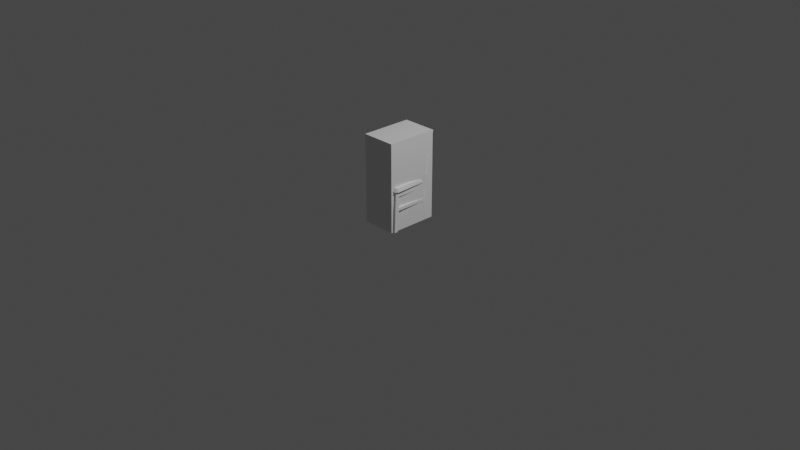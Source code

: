 # Source: chair.blend  (saved by Blender 2.82.7; exported with 4.5.12 LTS)
import bpy
from mathutils import Matrix  # noqa: F401  (used for matrix-valued properties, if any)

bpy.ops.wm.read_factory_settings(use_empty=True)
scene = bpy.context.scene
scene.name = 'Scene'

# ---- collections
col_collection = bpy.data.collections.new('Collection'); scene.collection.children.link(col_collection)

# ---- materials (node trees are filled in below, after node groups)
mat_material = bpy.data.materials.new('Material')
mat_material.alpha_threshold = 0.0
mat_material.use_transparent_shadow = False
mat_material.line_color = (0.0, 0.0, 0.0, 1.0)

# ---- material node trees
mat_material.use_nodes = True; mat_material.node_tree.nodes.clear()
_N = mat_material.node_tree.nodes; _L = mat_material.node_tree.links
n0 = _N.new('ShaderNodeOutputMaterial'); n0.name = 'Material Output'; n0.location = (300, 300)
n1 = _N.new('ShaderNodeBsdfPrincipled'); n1.name = 'Principled BSDF'; n1.location = (10, 300)
n1.distribution = 'GGX'
n1.subsurface_method = 'BURLEY'
n1.inputs[2].default_value = 0.4
n1.inputs[3].default_value = 1.45
n1.inputs[27].default_value = (0.0, 0.0, 0.0, 1.0)
n1.inputs[28].default_value = 1.0
_L.new(n1.outputs[0], n0.inputs[0])
n0.is_active_output = True

# ---- world
world_world = bpy.data.worlds.new('World'); scene.world = world_world
world_world.use_nodes = True; world_world.node_tree.nodes.clear()
_N = world_world.node_tree.nodes; _L = world_world.node_tree.links
n0 = _N.new('ShaderNodeOutputWorld'); n0.name = 'World Output'; n0.location = (300, 300)
n1 = _N.new('ShaderNodeBackground'); n1.name = 'Background'; n1.location = (10, 300)
n1.inputs[0].default_value = (0.05088, 0.05088, 0.05088, 1.0)
_L.new(n1.outputs[0], n0.inputs[0])
n0.is_active_output = True
world_world.color = (0.05088, 0.05088, 0.05088)
world_world.use_sun_shadow = False
world_world.sun_shadow_jitter_overblur = 0.0

# ---- cameras
cam_camera = bpy.data.cameras.new('Camera')
cam_camera.clip_end = 100.0
cam_camera.ortho_scale = 7.314

# ---- lights
light_light = bpy.data.lights.new('Light', 'POINT')
light_light.transmission_factor = 0.0
light_light.energy = 1000.0
light_light.shadow_soft_size = 0.1
light_light.shadow_maximum_resolution = 0.006
light_light.use_absolute_resolution = True

# ---- meshes
me_cube = bpy.data.meshes.new('Cube')
me_cube.from_pydata([(1.0, 0.5483, 1.0), (1.0, 0.5483, -1.0), (1.0, -1.0, 1.0), (1.0, -1.0, -1.0), (-1.0, 0.5483, 1.0), (-1.0, 0.5483, -1.0), (-1.0, -1.0, 1.0), (-1.0, -1.0, -1.0), (1.0, 1.0, 1.0), (1.0, 1.0, -1.0), (-1.0, 1.0, 1.0), (-1.0, 1.0, -1.0)], [], [(0, 4, 6, 2), (3, 2, 6, 7), (7, 6, 4, 5), (5, 1, 3, 7), (1, 0, 2, 3), (5, 4, 10, 11), (11, 10, 8, 9), (1, 5, 11, 9), (4, 0, 8, 10), (0, 1, 9, 8)])
_uv = me_cube.uv_layers.new(name='UVMap')
_uv.uv.foreach_set('vector', [0.625, 0.5, 0.875, 0.5, 0.875, 0.75, 0.625, 0.75, 0.375, 0.75, 0.625, 0.75, 0.625, 1.0, 0.375, 1.0, 0.375, 0.0, 0.625, 0.0, 0.625, 0.25, 0.375, 0.25, 0.125, 0.5, 0.375, 0.5, 0.375, 0.75, 0.125, 0.75, 0.375, 0.5, 0.625, 0.5, 0.625, 0.75, 0.375, 0.75, 0.375, 0.25, 0.625, 0.25, 0.625, 0.25, 0.375, 0.25, 0.375, 0.25, 0.625, 0.25, 0.625, 0.5, 0.375, 0.5, 0.375, 0.5, 0.125, 0.5, 0.125, 0.5, 0.375, 0.5, 0.875, 0.5, 0.625, 0.5, 0.625, 0.5, 0.875, 0.5, 0.625, 0.5, 0.375, 0.5, 0.375, 0.5, 0.625, 0.5])
me_cube.materials.append(mat_material)
me_cube.use_remesh_preserve_volume = False
me_cube.use_remesh_preserve_attributes = False
me_cube.use_mirror_vertex_groups = False
me_cube.update()
me_plane = bpy.data.meshes.new('Plane')
me_plane.from_pydata([(-0.4671, -1.259, 0.02356), (0.0133, -1.277, 0.02425), (-0.8934, 0.7158, -0.0608), (0.0133, 0.7158, -0.0608), (-0.923, -1.182, 0.02058), (-1.012, -1.133, 0.01867), (-1.066, -1.02, 0.01426), (-0.8934, 0.6193, 0.05123), (-1.017, -1.013, 0.1967), (-0.8934, 0.4402, 0.1359), (-0.8934, -0.2505, 0.2337), (-0.4671, -1.162, 0.2027), (0.0133, -1.179, 0.2034), (-0.8794, -1.118, 0.1998), (-0.9682, -1.069, 0.1978), (0.01175, -0.259, 0.2029), (0.01208, 0.4408, 0.1295), (0.01208, 0.6128, 0.05483)], [], [(0, 1, 3, 2), (0, 2, 4), (4, 2, 5), (5, 2, 6), (6, 2, 7, 8), (8, 7, 9), (9, 10, 8), (4, 5, 14, 13), (0, 4, 13, 11), (1, 0, 11, 12), (5, 6, 8, 14), (10, 14, 8), (14, 10, 13), (13, 10, 11), (12, 11, 10), (10, 15, 12), (10, 9, 15), (15, 9, 16), (9, 7, 16), (17, 16, 7, 2), (2, 3, 17)])
_uv = me_plane.uv_layers.new(name='UVMap')
_uv.uv.foreach_set('vector', [0.0, 0.0, 1.0, 0.0, 1.0, 1.0, 0.0, 1.0, 0.0, 0.0, 0.0, 1.0, 0.0, 0.0, 0.0, 0.0, 0.0, 1.0, 0.0, 0.0, 0.0, 0.0, 0.0, 1.0, 0.0, 0.0, 0.0, 0.0, 0.0, 1.0, 0.0, 1.0, 0.0, 0.0, 0.0, 0.0, 0.0, 1.0, 0.0, 0.0, 0.0, 0.0, 0.0, 0.0, 0.0, 0.0, 0.0, 0.0, 0.0, 0.0, 0.0, 0.0, 0.0, 0.0, 0.0, 0.0, 0.0, 0.0, 0.0, 0.0, 0.0, 0.0, 1.0, 0.0, 0.0, 0.0, 0.0, 0.0, 1.0, 0.0, 0.0, 0.0, 0.0, 0.0, 0.0, 0.0, 0.0, 0.0, 0.0, 0.0, 0.0, 0.0, 0.0, 0.0, 0.0, 0.0, 0.0, 0.0, 0.0, 0.0, 0.0, 0.0, 0.0, 0.0, 0.0, 0.0, 1.0, 0.0, 0.0, 0.0, 0.0, 0.0, 0.0, 0.0, 0.0, 0.0, 1.0, 0.0, 0.0, 0.0, 0.0, 0.0, 0.0, 0.0, 0.0, 0.0, 0.0, 0.0, 0.0, 0.0, 0.0, 0.0, 0.0, 1.0, 0.0, 0.0, 0.0, 0.0, 0.0, 0.0, 0.0, 1.0, 0.0, 1.0, 0.0, 1.0, 1.0, 1.0, 0.0, 0.0])
me_plane.use_remesh_fix_poles = True
me_plane.use_remesh_preserve_attributes = False
me_plane.use_mirror_vertex_groups = False
me_plane.update()
me_plane_001 = bpy.data.meshes.new('Plane.001')
me_plane_001.from_pydata([(-0.9947, -0.9872, 1.997), (-0.8398, -0.9872, 1.997), (-0.9947, -0.8013, 1.991), (-0.8398, -0.8013, 1.991), (-0.8398, -0.8478, 1.993), (-0.8398, -0.9407, 1.996), (-0.9654, -0.8013, 1.991), (-0.8691, -0.8013, 1.991), (-0.8622, 0.8014, 1.934), (-0.7659, 0.8014, 1.934), (-0.8861, 0.8019, 1.934), (-0.7307, 0.8019, 1.934), (-0.8855, 0.9891, 1.926), (-0.7301, 0.9891, 1.926), (0.004015, -0.8478, 1.993), (0.004015, -0.9407, 1.996), (-0.7306, 0.8419, 1.932), (-0.7303, 0.9496, 1.928), (0.001396, 0.8483, 1.932), (0.001678, 0.956, 1.928), (-0.9947, -0.9974, 1.72), (-0.8398, -0.9974, 1.72), (-0.9947, -0.8116, 1.714), (-0.8398, -0.8116, 1.714), (-0.8398, -0.858, 1.716), (-0.8398, -0.951, 1.719), (-0.9654, -0.8116, 1.714), (-0.8691, -0.8116, 1.714), (-0.8622, 0.7911, 1.657), (-0.7659, 0.7911, 1.657), (-0.8861, 0.7916, 1.657), (-0.7307, 0.7916, 1.657), (-0.8855, 0.9789, 1.649), (-0.7301, 0.9789, 1.649), (0.004015, -0.858, 1.716), (0.004015, -0.951, 1.719), (-0.7306, 0.8301, 1.655), (-0.7303, 0.9377, 1.651), (0.001396, 0.8365, 1.655), (0.001678, 0.9441, 1.651), (-1.007, -0.8223, 1.183), (-1.007, -1.033, 1.19), (-0.8322, -1.033, 1.19), (-0.8322, -0.8749, 1.185), (-0.8322, -0.8223, 1.183), (-0.9742, -0.8223, 1.183), (-0.8322, -0.98, 1.188), (-0.8654, -0.8223, 1.183), (-0.8716, 0.7619, 1.127), (-0.7627, 0.7619, 1.127), (-0.8987, 0.7626, 1.127), (-0.7229, 0.7626, 1.127), (-0.898, 0.9744, 1.118), (-0.7227, 0.8155, 1.124), (-0.7223, 0.9744, 1.118), (-0.7224, 0.9214, 1.12), (-1.007, -0.8269, 1.04), (-1.007, -1.037, 1.047), (-0.8322, -1.037, 1.047), (-0.8322, -0.8269, 1.04), (-0.8716, 0.7559, 0.9838), (-0.7627, 0.7559, 0.9838), (-0.8987, 0.7565, 0.9838), (-0.7229, 0.7565, 0.9838), (-0.898, 0.9846, 0.9747), (-0.7223, 0.9846, 0.9747), (-0.8654, 0.8801, 0.4489), (-0.776, 0.8801, 0.4489), (-0.8876, 0.8806, 0.4489), (-0.7433, 0.8806, 0.4489), (-0.8871, 1.078, 0.4631), (-0.7427, 1.078, 0.4631), (-0.863, 0.9864, 0.118), (-0.7847, 0.9864, 0.118), (-0.8824, 0.9869, 0.118), (-0.7561, 0.9869, 0.118), (-0.882, 1.16, 0.1304), (-0.7556, 1.16, 0.1304), (-0.8629, 1.028, 0.0009967), (-0.7846, 1.028, 0.0009967), (-0.8823, 1.029, 0.0009948), (-0.7559, 1.029, 0.0009948), (-0.8819, 1.202, 0.001158), (-0.7555, 1.202, 0.001158), (-0.9942, -0.8885, 0.0004738), (-0.9942, -1.067, -0.000937), (-0.8454, -1.067, -0.000937), (-0.8454, -0.8885, 0.0004738), (-0.8762, 0.8252, 2.29), (-0.7612, 0.8252, 2.29), (-0.9048, 0.8259, 2.29), (-0.7191, 0.8259, 2.29), (-0.9041, 1.049, 2.267), (-0.7189, 0.8816, 2.284), (-0.7184, 1.049, 2.267), (-0.7186, 0.9929, 2.272), (-0.8691, 0.9497, 3.017), (-0.8953, 0.9503, 3.017), (-0.7636, 0.9497, 3.017), (-0.7248, 1.001, 3.008), (-0.7245, 1.102, 2.991), (-0.7244, 1.153, 2.982), (-0.8947, 1.153, 2.982), (-0.725, 0.9503, 3.017), (-0.8548, 1.131, 3.733), (-0.8762, 1.131, 3.733), (-0.7684, 1.131, 3.733), (-0.7367, 1.172, 3.725), (-0.7364, 1.255, 3.711), (-0.7363, 1.297, 3.704), (-0.8757, 1.297, 3.704), (-0.7368, 1.131, 3.733), (-0.8563, 1.185, 3.953), (-0.8763, 1.186, 3.953), (-0.776, 1.185, 3.953), (-0.7465, 1.224, 3.947), (-0.7463, 1.302, 3.933), (-0.7461, 1.34, 3.927), (-0.8758, 1.34, 3.927), (-0.7466, 1.186, 3.953), (-0.8563, 1.25, 4.286), (-0.8763, 1.25, 4.286), (-0.776, 1.25, 4.286), (-0.7465, 1.289, 4.28), (-0.7463, 1.366, 4.266), (-0.7461, 1.404, 4.26), (-0.8758, 1.404, 4.26), (-0.7466, 1.25, 4.286), (-0.8563, 1.258, 4.336), (-0.8763, 1.259, 4.336), (-0.776, 1.258, 4.336), (-0.7465, 1.297, 4.329), (-0.7463, 1.375, 4.316), (-0.7461, 1.413, 4.309), (-0.8758, 1.413, 4.309), (-0.7466, 1.259, 4.336), (0.003439, 1.222, 3.947), (0.003675, 1.299, 3.934), (0.003439, 1.287, 4.28), (0.003675, 1.364, 4.267), (-0.1519, 0.945, 1.934), (-0.1923, 0.9444, 1.935), (-0.2205, 0.9167, 1.936), (-0.2199, 0.878, 1.937), (-0.1908, 0.8511, 1.938), (-0.1504, 0.8517, 1.938), (-0.1222, 0.8795, 1.937), (-0.1228, 0.9181, 1.936), (-0.4644, 0.945, 1.937), (-0.5048, 0.9444, 1.937), (-0.533, 0.9167, 1.938), (-0.5324, 0.878, 1.94), (-0.5033, 0.8511, 1.941), (-0.4629, 0.8517, 1.941), (-0.4347, 0.8795, 1.94), (-0.4353, 0.9181, 1.938), (-0.1578, 1.295, 3.944), (-0.186, 1.295, 3.944), (-0.2057, 1.276, 3.948), (-0.2052, 1.25, 3.953), (-0.185, 1.231, 3.956), (-0.1567, 1.231, 3.956), (-0.137, 1.25, 3.952), (-0.1375, 1.277, 3.947), (-0.4703, 1.295, 3.946), (-0.4985, 1.295, 3.946), (-0.5182, 1.276, 3.95), (-0.5177, 1.25, 3.955), (-0.4975, 1.231, 3.959), (-0.4692, 1.231, 3.958), (-0.4495, 1.25, 3.955), (-0.45, 1.277, 3.95)], [], [(2, 0, 1, 5, 4, 3, 7, 6), (7, 9, 8, 6), (5, 15, 14, 4), (27, 26, 28, 29), (25, 24, 34, 35), (36, 37, 39, 38), (17, 19, 39, 37), (0, 2, 22, 20), (12, 13, 33, 32), (18, 16, 36, 38), (1, 0, 20, 21), (14, 15, 35, 34), (6, 8, 28, 26), (3, 4, 24, 23), (4, 14, 34, 24), (9, 7, 27, 29), (2, 6, 26, 22), (15, 5, 25, 35), (8, 10, 30, 28), (5, 1, 21, 25), (13, 17, 37, 33), (11, 9, 29, 31), (10, 12, 32, 30), (7, 3, 23, 27), (19, 18, 38, 39), (16, 11, 31, 36), (30, 32, 52, 50), (27, 23, 44, 47), (93, 95, 94, 101, 100, 99, 103, 91), (26, 27, 47, 45), (20, 22, 40, 41), (32, 33, 54, 52), (12, 10, 90, 92), (21, 20, 41, 42), (29, 28, 30, 50, 48, 49, 51, 31), (22, 26, 45, 40), (10, 8, 9, 11, 91, 89, 88, 90), (69, 67, 66, 68, 74, 72, 73, 75), (52, 54, 65, 64), (41, 40, 56, 57), (50, 52, 64, 62), (56, 40, 50, 62), (40, 45, 47, 44, 51, 49, 48, 50), (63, 51, 44, 59), (57, 58, 42, 41), (51, 63, 65, 54, 55, 53), (64, 65, 71, 70), (62, 63, 69, 68), (65, 63, 69, 71), (62, 64, 70, 68), (63, 61, 60, 62, 68, 66, 67, 69), (16, 17, 13, 94, 95, 93, 91, 11), (13, 12, 92, 94), (71, 69, 75, 77), (68, 70, 76, 74), (75, 73, 72, 74, 80, 78, 79, 81), (68, 69, 75, 74), (70, 71, 77, 76), (79, 78, 80, 81), (77, 75, 81, 83), (74, 76, 82, 80), (37, 36, 31, 51, 53, 55, 54, 33), (74, 75, 81, 80), (76, 77, 83, 82), (44, 43, 46, 42, 58, 59), (56, 62, 63, 59), (56, 59, 87, 84), (58, 57, 85, 86), (57, 56, 84, 85), (59, 58, 86, 87), (24, 25, 21, 42, 46, 43, 44, 23), (92, 90, 97, 102), (99, 100, 101, 109, 108, 107, 111, 103), (94, 92, 102, 101), (110, 105, 113, 118), (105, 104, 106, 111, 119, 114, 112, 113), (107, 108, 109, 117, 116, 115, 119, 111), (102, 97, 105, 110), (101, 102, 110, 109), (116, 117, 125, 124), (109, 110, 118, 117), (112, 114, 119, 127, 122, 120, 121, 113), (123, 124, 125, 133, 132, 131, 135, 127), (118, 113, 121, 126), (117, 118, 126, 125), (124, 123, 138, 139), (121, 120, 122, 127, 135, 130, 128, 129), (119, 115, 123, 127), (135, 131, 132, 133, 134, 129, 128, 130), (89, 91, 103, 98, 96, 97, 90, 88), (126, 121, 129, 134), (125, 126, 134, 133), (136, 137, 139, 138), (116, 124, 139, 137), (123, 115, 136, 138), (17, 142, 141), (16, 142, 17), (16, 144, 143), (18, 144, 16), (18, 146, 145), (18, 147, 146), (19, 140, 147), (19, 141, 140), (16, 143, 142), (18, 145, 144), (18, 19, 147), (19, 17, 141), (17, 150, 149), (16, 150, 17), (16, 152, 151), (16, 153, 152), (18, 154, 153), (19, 148, 155), (17, 148, 19), (16, 151, 150), (16, 18, 153), (155, 154, 19), (17, 149, 148), (154, 18, 19), (153, 154, 170, 169), (146, 147, 163, 162), (154, 155, 171, 170), (147, 140, 156, 163), (140, 141, 157, 156), (155, 148, 164, 171), (148, 149, 165, 164), (141, 142, 158, 157), (149, 150, 166, 165), (142, 143, 159, 158), (150, 151, 167, 166), (143, 144, 160, 159), (151, 152, 168, 167), (144, 145, 161, 160), (152, 153, 169, 168), (145, 146, 162, 161), (97, 96, 98, 103, 111, 106, 104, 105)])
_uv = me_plane_001.uv_layers.new(name='UVMap')
_uv.uv.foreach_set('vector', [0.0, 0.0, 0.0, 0.0, 0.0, 0.0, 0.0, 0.0, 0.0, 0.0, 0.0, 0.0, 0.0, 0.0, 0.0, 0.0, 0.0, 0.0, 0.0, 0.0, 0.0, 0.0, 0.0, 0.0, 0.0, 0.0, 0.0, 0.0, 0.0, 0.0, 0.0, 0.0, 0.0, 0.0, 0.0, 0.0, 0.0, 0.0, 0.0, 0.0, 0.0, 0.0, 0.0, 0.0, 0.0, 0.0, 0.0, 0.0, 0.0, 0.0, 0.0, 0.0, 0.0, 0.0, 0.0, 0.0, 0.0, 0.0, 0.0, 0.0, 0.0, 0.0, 0.0, 0.0, 0.0, 0.0, 0.0, 0.0, 0.0, 0.0, 0.0, 0.0, 0.0, 0.0, 0.0, 0.0, 0.0, 0.0, 0.0, 0.0, 0.0, 0.0, 0.0, 0.0, 0.0, 0.0, 0.0, 0.0, 0.0, 0.0, 0.0, 0.0, 0.0, 0.0, 0.0, 0.0, 0.0, 0.0, 0.0, 0.0, 0.0, 0.0, 0.0, 0.0, 0.0, 0.0, 0.0, 0.0, 0.0, 0.0, 0.0, 0.0, 0.0, 0.0, 0.0, 0.0, 0.0, 0.0, 0.0, 0.0, 0.0, 0.0, 0.0, 0.0, 0.0, 0.0, 0.0, 0.0, 0.0, 0.0, 0.0, 0.0, 0.0, 0.0, 0.0, 0.0, 0.0, 0.0, 0.0, 0.0, 0.0, 0.0, 0.0, 0.0, 0.0, 0.0, 0.0, 0.0, 0.0, 0.0, 0.0, 0.0, 0.0, 0.0, 0.0, 0.0, 0.0, 0.0, 0.0, 0.0, 0.0, 0.0, 0.0, 0.0, 0.0, 0.0, 0.0, 0.0, 0.0, 0.0, 0.0, 0.0, 0.0, 0.0, 0.0, 0.0, 0.0, 0.0, 0.0, 0.0, 0.0, 0.0, 0.0, 0.0, 0.0, 0.0, 0.0, 0.0, 0.0, 0.0, 0.0, 0.0, 0.0, 0.0, 0.0, 0.0, 0.0, 0.0, 0.0, 0.0, 0.0, 0.0, 0.0, 0.0, 0.0, 0.0, 0.0, 0.0, 0.0, 0.0, 0.0, 0.0, 0.0, 0.0, 0.0, 0.0, 0.0, 0.0, 0.0, 0.0, 0.0, 0.0, 0.0, 0.0, 0.0, 0.0, 0.0, 0.0, 0.0, 0.0, 0.0, 0.0, 0.0, 0.0, 0.0, 0.0, 0.0, 0.0, 0.0, 0.0, 0.0, 0.0, 0.0, 0.0, 0.0, 0.0, 0.0, 0.0, 0.0, 0.0, 0.0, 0.0, 0.0, 0.0, 0.0, 0.0, 0.0, 0.0, 0.0, 0.0, 0.0, 0.0, 0.0, 0.0, 0.0, 0.0, 0.0, 0.0, 0.0, 0.0, 0.0, 0.0, 0.0, 0.0, 0.0, 0.0, 0.0, 0.0, 0.0, 0.0, 0.0, 0.0, 0.0, 0.0, 0.0, 0.0, 0.0, 0.0, 0.0, 0.0, 0.0, 0.0, 0.0, 0.0, 0.0, 0.0, 0.0, 0.0, 0.0, 0.0, 0.0, 0.0, 0.0, 0.0, 0.0, 0.0, 0.0, 0.0, 0.0, 0.0, 0.0, 0.0, 0.0, 0.0, 0.0, 0.0, 0.0, 0.0, 0.0, 0.0, 0.0, 0.0, 0.0, 0.0, 0.0, 0.0, 0.0, 0.0, 0.0, 0.0, 0.0, 0.0, 0.0, 0.0, 0.0, 0.0, 0.0, 0.0, 0.0, 0.0, 0.0, 0.0, 0.0, 0.0, 0.0, 0.0, 0.0, 0.0, 0.0, 0.0, 0.0, 0.0, 0.0, 0.0, 0.0, 0.0, 0.0, 0.0, 0.0, 0.0, 0.0, 0.0, 0.0, 0.0, 0.0, 0.0, 0.0, 0.0, 0.0, 0.0, 0.0, 0.0, 0.0, 0.0, 0.0, 0.0, 0.0, 0.0, 0.0, 0.0, 0.0, 0.0, 0.0, 0.0, 0.0, 0.0, 0.0, 0.0, 0.0, 0.0, 0.0, 0.0, 0.0, 0.0, 0.0, 0.0, 0.0, 0.0, 0.0, 0.0, 0.0, 0.0, 0.0, 0.0, 0.0, 0.0, 0.0, 0.0, 0.0, 0.0, 0.0, 0.0, 0.0, 0.0, 0.0, 0.0, 0.0, 0.0, 0.0, 0.0, 0.0, 0.0, 0.0, 0.0, 0.0, 0.0, 0.0, 0.0, 0.0, 0.0, 0.0, 0.0, 0.0, 0.0, 0.0, 0.0, 0.0, 0.0, 0.0, 0.0, 0.0, 0.0, 0.0, 0.0, 0.0, 0.0, 0.0, 0.0, 0.0, 0.0, 0.0, 0.0, 0.0, 0.0, 0.0, 0.0, 0.0, 0.0, 0.0, 0.0, 0.0, 0.0, 0.0, 0.0, 0.0, 0.0, 0.0, 0.0, 0.0, 0.0, 0.0, 0.0, 0.0, 0.0, 0.0, 0.0, 0.0, 0.0, 0.0, 0.0, 0.0, 0.0, 0.0, 0.0, 0.0, 0.0, 0.0, 0.0, 0.0, 0.0, 0.0, 0.0, 0.0, 0.0, 0.0, 0.0, 0.0, 0.0, 0.0, 0.0, 0.0, 0.0, 0.0, 0.0, 0.0, 0.0, 0.0, 0.0, 0.0, 0.0, 0.0, 0.0, 0.0, 0.0, 0.0, 0.0, 0.0, 0.0, 0.0, 0.0, 0.0, 0.0, 0.0, 0.0, 0.0, 0.0, 0.0, 0.0, 0.0, 0.0, 0.0, 0.0, 0.0, 0.0, 0.0, 0.0, 0.0, 0.0, 0.0, 0.0, 0.0, 0.0, 0.0, 0.0, 0.0, 0.0, 0.0, 0.0, 0.0, 0.0, 0.0, 0.0, 0.0, 0.0, 0.0, 0.0, 0.0, 0.0, 0.0, 0.0, 0.0, 0.0, 0.0, 0.0, 0.0, 0.0, 0.0, 0.0, 0.0, 0.0, 0.0, 0.0, 0.0, 0.0, 0.0, 0.0, 0.0, 0.0, 0.0, 0.0, 0.0, 0.0, 0.0, 0.0, 0.0, 0.0, 0.0, 0.0, 0.0, 0.0, 0.0, 0.0, 0.0, 0.0, 0.0, 0.0, 0.0, 0.0, 0.0, 0.0, 0.0, 0.0, 0.0, 0.0, 0.0, 0.0, 0.0, 0.0, 0.0, 0.0, 0.0, 0.0, 0.0, 0.0, 0.0, 0.0, 0.0, 0.0, 0.0, 0.0, 0.0, 0.0, 0.0, 0.0, 0.0, 0.0, 0.0, 0.0, 0.0, 0.0, 0.0, 0.0, 0.0, 0.0, 0.0, 0.0, 0.0, 0.0, 0.0, 0.0, 0.0, 0.0, 0.0, 0.0, 0.0, 0.0, 0.0, 0.0, 0.0, 0.0, 0.0, 0.0, 0.0, 0.0, 0.0, 0.0, 0.0, 0.0, 0.0, 0.0, 0.0, 0.0, 0.0, 0.0, 0.0, 0.0, 0.0, 0.0, 0.0, 0.0, 0.0, 0.0, 0.0, 0.0, 0.0, 0.0, 0.0, 0.0, 0.0, 0.0, 0.0, 0.0, 0.0, 0.0, 0.0, 0.0, 0.0, 0.0, 0.0, 0.0, 0.0, 0.0, 0.0, 0.0, 0.0, 0.0, 0.0, 0.0, 0.0, 0.0, 0.0, 0.0, 0.0, 0.0, 0.0, 0.0, 0.0, 0.0, 0.0, 0.0, 0.0, 0.0, 0.0, 0.0, 0.0, 0.0, 0.0, 0.0, 0.0, 0.0, 0.0, 0.0, 0.0, 0.0, 0.0, 0.0, 0.0, 0.0, 0.0, 0.0, 0.0, 0.0, 0.0, 0.0, 0.0, 0.0, 0.0, 0.0, 0.0, 0.0, 0.0, 0.0, 0.0, 0.0, 0.0, 0.0, 0.0, 0.0, 0.0, 0.0, 0.0, 0.0, 0.0, 0.0, 0.0, 0.0, 0.0, 0.0, 0.0, 0.0, 0.0, 0.0, 0.0, 0.0, 0.0, 0.0, 0.0, 0.0, 0.0, 0.0, 0.0, 0.0, 0.0, 0.0, 0.0, 0.0, 0.0, 0.0, 0.0, 0.0, 0.0, 0.0, 0.0, 0.0, 0.0, 0.0, 0.0, 0.0, 0.0, 0.0, 0.0, 0.0, 0.0, 0.0, 0.0, 0.0, 0.0, 0.0, 0.0, 0.0, 0.0, 0.0, 0.0, 0.0, 0.0, 0.0, 0.0, 0.0, 0.0, 0.0, 0.0, 0.0, 0.0, 0.0, 0.0, 0.0, 0.0, 0.0, 0.0, 0.0, 0.0, 0.0, 0.0, 0.0, 0.0, 0.0, 0.0, 0.0, 0.0, 0.0, 0.0, 0.0, 0.0, 0.0, 0.0, 0.0, 0.0, 0.0, 0.0, 0.0, 0.0, 0.0, 0.0, 0.0, 0.0, 0.0, 0.0, 0.0, 0.0, 0.0, 0.0, 0.0, 0.0, 0.0, 0.0, 0.0, 0.0, 0.0, 0.0, 0.0, 0.0, 0.0, 0.0, 0.0, 0.0, 0.0, 0.0, 0.0, 0.0, 0.0, 0.0, 0.0, 0.0, 0.0, 0.0, 0.0, 0.0, 0.0, 0.0, 0.0, 0.0, 0.0, 0.0, 0.0, 0.0, 0.0, 0.0, 0.0, 0.0, 0.0, 0.0, 0.0, 0.0, 0.0, 0.0, 0.0, 0.0, 0.0, 0.0, 0.0, 0.0, 0.0, 0.0, 0.0, 0.0, 0.0, 0.0, 0.0, 0.0, 0.0, 0.0, 0.0, 0.0, 0.0, 0.0, 0.0, 0.0, 0.0, 0.0, 0.0, 0.0, 0.0, 0.0, 0.0, 0.0, 0.0, 0.0, 0.0, 0.0, 0.0, 0.0, 0.0, 0.0, 0.0, 0.0, 0.0, 0.0, 0.0, 0.0, 0.0, 0.0, 0.0, 0.0, 0.0, 0.0, 0.0, 0.0, 0.0, 0.0, 0.0, 0.0, 0.0, 0.0, 0.0, 0.0, 0.0, 0.0, 0.0, 0.0, 0.0, 0.0, 0.0, 0.0, 0.0, 0.0, 0.0, 0.0, 0.0, 0.0, 0.0, 0.0, 0.0, 0.0, 0.0, 0.0, 0.0, 0.0, 0.0, 0.0, 0.0, 0.0, 0.0, 0.0, 0.0, 0.0, 0.0, 0.0, 0.0, 0.0, 0.0, 0.0, 0.0, 0.0, 0.0, 0.0, 0.0, 0.0, 0.0, 0.0, 0.0, 0.0, 0.0, 0.0, 0.0, 0.0, 0.0, 0.0, 0.0, 0.0, 0.0, 0.0, 0.0, 0.0, 0.0, 0.0, 0.0, 0.0, 0.0, 0.0, 0.0, 0.0, 0.0, 0.0, 0.0, 0.0, 0.0, 0.0, 0.0, 0.0, 0.0, 0.0, 0.0, 0.0, 0.0, 0.0, 0.0, 0.0, 0.0, 0.0, 0.0, 0.0, 0.0, 0.0, 0.0, 0.0, 0.0, 0.0, 0.0, 0.0, 0.0, 0.0, 0.0, 0.0, 0.0, 0.0, 0.0, 0.0, 0.0, 0.0, 0.0, 0.0, 0.0, 0.0, 0.0, 0.0, 0.0, 0.0, 0.0, 0.0, 0.0, 0.0, 0.0, 0.0, 0.0, 0.0, 0.0, 0.0, 0.0, 0.0, 0.0, 0.0, 0.0, 0.0, 0.0, 0.0, 0.0, 0.0, 0.0, 0.0, 0.0, 0.0, 0.0, 0.0, 0.0, 0.0, 0.0, 0.0, 0.0, 0.0, 0.0, 0.0, 0.0, 0.0, 0.0, 0.0, 0.0, 0.0, 0.0, 0.0, 0.0, 0.0, 0.0, 0.0, 0.0, 0.0, 0.0, 0.0, 0.0, 0.0, 0.0, 0.0, 0.0, 0.0, 0.0, 0.0, 0.0, 0.0, 0.0, 0.0, 0.0, 0.0, 0.0, 0.0, 0.0, 0.0, 0.0, 0.0, 0.0, 0.0, 0.0, 0.0, 0.0, 0.0, 0.0, 0.0, 0.0, 0.0, 0.0, 0.0, 0.0, 0.0, 0.0, 0.0, 0.0, 0.0, 0.0, 0.0, 0.0, 0.0, 0.0, 0.0, 0.0, 0.0, 0.0, 0.0, 0.0, 0.0, 0.0, 0.0, 0.0, 0.0, 0.0, 0.0, 0.0, 0.0, 0.0, 0.0, 0.0, 0.0, 0.0, 0.0, 0.0, 0.0, 0.0, 0.0, 0.0, 0.0, 0.0, 0.0, 0.0, 0.0, 0.0, 0.0, 0.0, 0.0, 0.0, 0.0, 0.0, 0.0, 0.0, 0.0, 0.0, 0.0, 0.0, 0.0, 0.0, 0.0, 0.0])
me_plane_001.use_remesh_fix_poles = True
me_plane_001.use_remesh_preserve_attributes = False
me_plane_001.use_mirror_vertex_groups = False
me_plane_001.update()

# ---- objects
ob_positioning_cube = bpy.data.objects.new('Positioning cube', me_cube)
ob_light = bpy.data.objects.new('Light', light_light)
ob_camera = bpy.data.objects.new('Camera', cam_camera)
ob_empty = bpy.data.objects.new('Empty', None)
ob_empty_001 = bpy.data.objects.new('Empty.001', None)
ob_empty_002 = bpy.data.objects.new('Empty.002', None)
ob_empty_003 = bpy.data.objects.new('Empty.003', None)
ob_empty_004 = bpy.data.objects.new('Empty.004', None)
ob_cushion = bpy.data.objects.new('Cushion', me_plane)
ob_plane = bpy.data.objects.new('Plane', me_plane_001)

# ---- transforms, parenting, visibility, modifiers, constraints
ob_positioning_cube.location = (0.0, 0.0, 0.4715)
ob_positioning_cube.scale = (0.1851, 0.2771, 0.4731)
ob_positioning_cube.lock_rotations_4d = False
ob_positioning_cube.empty_display_type = 'ARROWS'
ob_positioning_cube.lineart.crease_threshold = 0.0
ob_light.location = (4.076, 1.005, 5.904)
ob_light.rotation_euler = (0.6503, 0.05522, 1.866)
ob_light.lock_rotations_4d = False
ob_light.empty_display_type = 'ARROWS'
ob_light.color = (0.0, 0.0, 0.0, 0.0)
ob_light.lineart.crease_threshold = 0.0
ob_camera.location = (7.359, -6.926, 4.958)
ob_camera.rotation_euler = (1.109, 0.0, 0.8149)
ob_camera.lock_rotations_4d = False
ob_camera.empty_display_type = 'ARROWS'
ob_camera.color = (0.0, 0.0, 0.0, 0.0)
ob_camera.display_type = 'WIRE'
ob_camera.lineart.crease_threshold = 0.0
ob_empty.location = (-0.0633, -1.993, 0.5191)
ob_empty.rotation_euler = (1.571, -0.0, -0.0)
ob_empty.scale = (0.4639, 0.4639, 0.4639)
ob_empty.empty_display_type = 'IMAGE'
ob_empty.empty_display_size = 5.0
ob_empty.use_empty_image_alpha = True
ob_empty.empty_image_side = 'BACK'
ob_empty.color = (1.0, 1.0, 1.0, 0.8056)
ob_empty.lineart.crease_threshold = 0.0
ob_empty_001.location = (-1.855, -0.5629, 0.5191)
ob_empty_001.rotation_euler = (1.571, -0.0, -1.571)
ob_empty_001.scale = (0.4639, 0.4639, 0.4639)
ob_empty_001.empty_display_type = 'IMAGE'
ob_empty_001.empty_display_size = 5.0
ob_empty_001.use_empty_image_alpha = True
ob_empty_001.empty_image_side = 'BACK'
ob_empty_001.color = (1.0, 1.0, 1.0, 0.8056)
ob_empty_001.lineart.crease_threshold = 0.0
ob_empty_002.location = (-0.6362, -0.2975, 1.888)
ob_empty_002.rotation_euler = (1.192e-07, -0.0, 0.0)
ob_empty_002.scale = (0.4639, 0.4639, 0.4639)
ob_empty_002.empty_display_type = 'IMAGE'
ob_empty_002.empty_display_size = 5.0
ob_empty_002.use_empty_image_alpha = True
ob_empty_002.empty_image_side = 'BACK'
ob_empty_002.color = (1.0, 1.0, 1.0, 0.8056)
ob_empty_002.lineart.crease_threshold = 0.0
ob_empty_003.location = (-0.6393, 1.549, 0.5191)
ob_empty_003.rotation_euler = (1.571, -0.0, -0.0)
ob_empty_003.scale = (0.4639, 0.4639, 0.4639)
ob_empty_003.empty_display_type = 'IMAGE'
ob_empty_003.empty_display_size = 5.0
ob_empty_003.use_empty_image_alpha = True
ob_empty_003.empty_image_side = 'FRONT'
ob_empty_003.color = (1.0, 1.0, 1.0, 0.8056)
ob_empty_003.lineart.crease_threshold = 0.0
ob_empty_004.location = (-0.6362, -0.2975, -0.6941)
ob_empty_004.rotation_euler = (1.192e-07, -0.0, 0.0)
ob_empty_004.scale = (0.4639, 0.4639, 0.4639)
ob_empty_004.empty_display_type = 'IMAGE'
ob_empty_004.empty_display_size = 5.0
ob_empty_004.empty_image_depth = 'BACK'
ob_empty_004.use_empty_image_alpha = True
ob_empty_004.color = (1.0, 1.0, 1.0, 0.8056)
ob_empty_004.lineart.crease_threshold = 0.0
ob_cushion.location = (0.0, 0.0, 0.4333)
ob_cushion.scale = (0.2128, 0.2128, 0.2128)
ob_cushion.lineart.crease_threshold = 0.0
_m = ob_cushion.modifiers.new('Mirror', 'MIRROR')
ob_plane.location = (0.0, -0.02178, 0.0)
ob_plane.scale = (0.2084, 0.2181, 0.2181)
ob_plane.lineart.crease_threshold = 0.0
_m = ob_plane.modifiers.new('Mirror', 'MIRROR')

# ---- collection membership
col_collection.objects.link(ob_positioning_cube)
col_collection.objects.link(ob_light)
col_collection.objects.link(ob_camera)
col_collection.objects.link(ob_empty)
col_collection.objects.link(ob_empty_001)
col_collection.objects.link(ob_empty_002)
col_collection.objects.link(ob_empty_003)
col_collection.objects.link(ob_empty_004)
col_collection.objects.link(ob_cushion)
col_collection.objects.link(ob_plane)

# ---- scene / render settings (as saved in the file)
scene.camera = ob_camera
scene.frame_start = 1; scene.frame_end = 250; scene.frame_set(1)
scene.render.engine = 'BLENDER_EEVEE_NEXT'
scene.cycles.use_denoising = False
scene.cycles.samples = 128
scene.cycles.sampling_pattern = 'TABULATED_SOBOL'
scene.cycles.use_adaptive_sampling = False
scene.cycles.use_light_tree = False
scene.view_settings.view_transform = 'Filmic'
bpy.context.view_layer.update()
